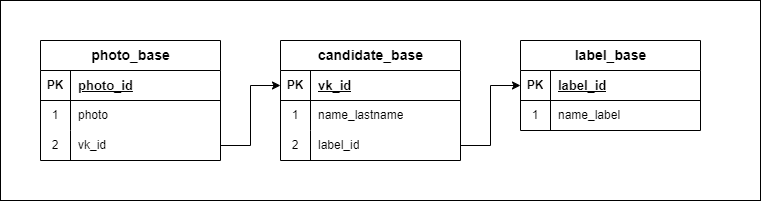

The diagram above was exported from draw.io. Its source (the exported page's mxGraphModel, read from the mxfile embedded in the PNG):
<mxGraphModel dx="1050" dy="534" grid="1" gridSize="10" guides="1" tooltips="1" connect="1" arrows="1" fold="1" page="1" pageScale="1" pageWidth="827" pageHeight="1169" background="#FFFFFF" math="0" shadow="0">
  <root>
    <mxCell id="0" />
    <mxCell id="1" parent="0" />
    <mxCell id="VDxvVTY08jPcDHXP1ReH-111" value="" style="rounded=0;whiteSpace=wrap;html=1;" vertex="1" parent="1">
      <mxGeometry width="760" height="200" as="geometry" />
    </mxCell>
    <mxCell id="VDxvVTY08jPcDHXP1ReH-69" value="&lt;font style=&quot;font-size: 14px;&quot;&gt;candidate_base&lt;/font&gt;" style="shape=table;startSize=30;container=1;collapsible=1;childLayout=tableLayout;fixedRows=1;rowLines=0;fontStyle=1;align=center;resizeLast=1;html=1;" vertex="1" parent="1">
      <mxGeometry x="280" y="40" width="180" height="120" as="geometry">
        <mxRectangle x="280" y="40" width="150" height="30" as="alternateBounds" />
      </mxGeometry>
    </mxCell>
    <mxCell id="VDxvVTY08jPcDHXP1ReH-70" value="" style="shape=tableRow;horizontal=0;startSize=0;swimlaneHead=0;swimlaneBody=0;fillColor=none;collapsible=0;dropTarget=0;points=[[0,0.5],[1,0.5]];portConstraint=eastwest;top=0;left=0;right=0;bottom=1;" vertex="1" parent="VDxvVTY08jPcDHXP1ReH-69">
      <mxGeometry y="30" width="180" height="30" as="geometry" />
    </mxCell>
    <mxCell id="VDxvVTY08jPcDHXP1ReH-71" value="PK" style="shape=partialRectangle;connectable=0;fillColor=none;top=0;left=0;bottom=0;right=0;fontStyle=1;overflow=hidden;whiteSpace=wrap;html=1;" vertex="1" parent="VDxvVTY08jPcDHXP1ReH-70">
      <mxGeometry width="30" height="30" as="geometry">
        <mxRectangle width="30" height="30" as="alternateBounds" />
      </mxGeometry>
    </mxCell>
    <mxCell id="VDxvVTY08jPcDHXP1ReH-72" value="&lt;b style=&quot;border-color: var(--border-color); font-size: 13px;&quot;&gt;vk_id&lt;/b&gt;" style="shape=partialRectangle;connectable=0;fillColor=none;top=0;left=0;bottom=0;right=0;align=left;spacingLeft=6;fontStyle=5;overflow=hidden;whiteSpace=wrap;html=1;" vertex="1" parent="VDxvVTY08jPcDHXP1ReH-70">
      <mxGeometry x="30" width="150" height="30" as="geometry">
        <mxRectangle width="150" height="30" as="alternateBounds" />
      </mxGeometry>
    </mxCell>
    <mxCell id="VDxvVTY08jPcDHXP1ReH-73" value="" style="shape=tableRow;horizontal=0;startSize=0;swimlaneHead=0;swimlaneBody=0;fillColor=none;collapsible=0;dropTarget=0;points=[[0,0.5],[1,0.5]];portConstraint=eastwest;top=0;left=0;right=0;bottom=0;" vertex="1" parent="VDxvVTY08jPcDHXP1ReH-69">
      <mxGeometry y="60" width="180" height="30" as="geometry" />
    </mxCell>
    <mxCell id="VDxvVTY08jPcDHXP1ReH-74" value="1" style="shape=partialRectangle;connectable=0;fillColor=none;top=0;left=0;bottom=0;right=0;editable=1;overflow=hidden;whiteSpace=wrap;html=1;" vertex="1" parent="VDxvVTY08jPcDHXP1ReH-73">
      <mxGeometry width="30" height="30" as="geometry">
        <mxRectangle width="30" height="30" as="alternateBounds" />
      </mxGeometry>
    </mxCell>
    <mxCell id="VDxvVTY08jPcDHXP1ReH-75" value="name_lastname" style="shape=partialRectangle;connectable=0;fillColor=none;top=0;left=0;bottom=0;right=0;align=left;spacingLeft=6;overflow=hidden;whiteSpace=wrap;html=1;" vertex="1" parent="VDxvVTY08jPcDHXP1ReH-73">
      <mxGeometry x="30" width="150" height="30" as="geometry">
        <mxRectangle width="150" height="30" as="alternateBounds" />
      </mxGeometry>
    </mxCell>
    <mxCell id="VDxvVTY08jPcDHXP1ReH-76" value="" style="shape=tableRow;horizontal=0;startSize=0;swimlaneHead=0;swimlaneBody=0;fillColor=none;collapsible=0;dropTarget=0;points=[[0,0.5],[1,0.5]];portConstraint=eastwest;top=0;left=0;right=0;bottom=0;" vertex="1" parent="VDxvVTY08jPcDHXP1ReH-69">
      <mxGeometry y="90" width="180" height="30" as="geometry" />
    </mxCell>
    <mxCell id="VDxvVTY08jPcDHXP1ReH-77" value="2" style="shape=partialRectangle;connectable=0;fillColor=none;top=0;left=0;bottom=0;right=0;editable=1;overflow=hidden;whiteSpace=wrap;html=1;" vertex="1" parent="VDxvVTY08jPcDHXP1ReH-76">
      <mxGeometry width="30" height="30" as="geometry">
        <mxRectangle width="30" height="30" as="alternateBounds" />
      </mxGeometry>
    </mxCell>
    <mxCell id="VDxvVTY08jPcDHXP1ReH-78" value="label_id" style="shape=partialRectangle;connectable=0;fillColor=none;top=0;left=0;bottom=0;right=0;align=left;spacingLeft=6;overflow=hidden;whiteSpace=wrap;html=1;" vertex="1" parent="VDxvVTY08jPcDHXP1ReH-76">
      <mxGeometry x="30" width="150" height="30" as="geometry">
        <mxRectangle width="150" height="30" as="alternateBounds" />
      </mxGeometry>
    </mxCell>
    <mxCell id="VDxvVTY08jPcDHXP1ReH-82" value="&lt;font style=&quot;font-size: 14px;&quot;&gt;label_base&lt;/font&gt;" style="shape=table;startSize=30;container=1;collapsible=1;childLayout=tableLayout;fixedRows=1;rowLines=0;fontStyle=1;align=center;resizeLast=1;html=1;" vertex="1" parent="1">
      <mxGeometry x="520" y="40" width="180" height="90" as="geometry" />
    </mxCell>
    <mxCell id="VDxvVTY08jPcDHXP1ReH-83" value="" style="shape=tableRow;horizontal=0;startSize=0;swimlaneHead=0;swimlaneBody=0;fillColor=none;collapsible=0;dropTarget=0;points=[[0,0.5],[1,0.5]];portConstraint=eastwest;top=0;left=0;right=0;bottom=1;" vertex="1" parent="VDxvVTY08jPcDHXP1ReH-82">
      <mxGeometry y="30" width="180" height="30" as="geometry" />
    </mxCell>
    <mxCell id="VDxvVTY08jPcDHXP1ReH-84" value="PK" style="shape=partialRectangle;connectable=0;fillColor=none;top=0;left=0;bottom=0;right=0;fontStyle=1;overflow=hidden;whiteSpace=wrap;html=1;" vertex="1" parent="VDxvVTY08jPcDHXP1ReH-83">
      <mxGeometry width="30" height="30" as="geometry">
        <mxRectangle width="30" height="30" as="alternateBounds" />
      </mxGeometry>
    </mxCell>
    <mxCell id="VDxvVTY08jPcDHXP1ReH-85" value="&lt;b style=&quot;border-color: var(--border-color); font-size: 13px;&quot;&gt;label_id&lt;/b&gt;" style="shape=partialRectangle;connectable=0;fillColor=none;top=0;left=0;bottom=0;right=0;align=left;spacingLeft=6;fontStyle=5;overflow=hidden;whiteSpace=wrap;html=1;" vertex="1" parent="VDxvVTY08jPcDHXP1ReH-83">
      <mxGeometry x="30" width="150" height="30" as="geometry">
        <mxRectangle width="150" height="30" as="alternateBounds" />
      </mxGeometry>
    </mxCell>
    <mxCell id="VDxvVTY08jPcDHXP1ReH-86" value="" style="shape=tableRow;horizontal=0;startSize=0;swimlaneHead=0;swimlaneBody=0;fillColor=none;collapsible=0;dropTarget=0;points=[[0,0.5],[1,0.5]];portConstraint=eastwest;top=0;left=0;right=0;bottom=0;" vertex="1" parent="VDxvVTY08jPcDHXP1ReH-82">
      <mxGeometry y="60" width="180" height="30" as="geometry" />
    </mxCell>
    <mxCell id="VDxvVTY08jPcDHXP1ReH-87" value="1" style="shape=partialRectangle;connectable=0;fillColor=none;top=0;left=0;bottom=0;right=0;editable=1;overflow=hidden;whiteSpace=wrap;html=1;" vertex="1" parent="VDxvVTY08jPcDHXP1ReH-86">
      <mxGeometry width="30" height="30" as="geometry">
        <mxRectangle width="30" height="30" as="alternateBounds" />
      </mxGeometry>
    </mxCell>
    <mxCell id="VDxvVTY08jPcDHXP1ReH-88" value="name_label" style="shape=partialRectangle;connectable=0;fillColor=none;top=0;left=0;bottom=0;right=0;align=left;spacingLeft=6;overflow=hidden;whiteSpace=wrap;html=1;" vertex="1" parent="VDxvVTY08jPcDHXP1ReH-86">
      <mxGeometry x="30" width="150" height="30" as="geometry">
        <mxRectangle width="150" height="30" as="alternateBounds" />
      </mxGeometry>
    </mxCell>
    <mxCell id="VDxvVTY08jPcDHXP1ReH-95" value="&lt;font style=&quot;font-size: 14px;&quot;&gt;photo_base&lt;/font&gt;" style="shape=table;startSize=30;container=1;collapsible=1;childLayout=tableLayout;fixedRows=1;rowLines=0;fontStyle=1;align=center;resizeLast=1;html=1;" vertex="1" parent="1">
      <mxGeometry x="40" y="40" width="180" height="120" as="geometry" />
    </mxCell>
    <mxCell id="VDxvVTY08jPcDHXP1ReH-96" value="" style="shape=tableRow;horizontal=0;startSize=0;swimlaneHead=0;swimlaneBody=0;fillColor=none;collapsible=0;dropTarget=0;points=[[0,0.5],[1,0.5]];portConstraint=eastwest;top=0;left=0;right=0;bottom=1;" vertex="1" parent="VDxvVTY08jPcDHXP1ReH-95">
      <mxGeometry y="30" width="180" height="30" as="geometry" />
    </mxCell>
    <mxCell id="VDxvVTY08jPcDHXP1ReH-97" value="PK" style="shape=partialRectangle;connectable=0;fillColor=none;top=0;left=0;bottom=0;right=0;fontStyle=1;overflow=hidden;whiteSpace=wrap;html=1;" vertex="1" parent="VDxvVTY08jPcDHXP1ReH-96">
      <mxGeometry width="30" height="30" as="geometry">
        <mxRectangle width="30" height="30" as="alternateBounds" />
      </mxGeometry>
    </mxCell>
    <mxCell id="VDxvVTY08jPcDHXP1ReH-98" value="&lt;b style=&quot;border-color: var(--border-color);&quot;&gt;&lt;font style=&quot;font-size: 13px;&quot;&gt;photo_id&lt;/font&gt;&lt;/b&gt;" style="shape=partialRectangle;connectable=0;fillColor=none;top=0;left=0;bottom=0;right=0;align=left;spacingLeft=6;fontStyle=5;overflow=hidden;whiteSpace=wrap;html=1;" vertex="1" parent="VDxvVTY08jPcDHXP1ReH-96">
      <mxGeometry x="30" width="150" height="30" as="geometry">
        <mxRectangle width="150" height="30" as="alternateBounds" />
      </mxGeometry>
    </mxCell>
    <mxCell id="VDxvVTY08jPcDHXP1ReH-99" value="" style="shape=tableRow;horizontal=0;startSize=0;swimlaneHead=0;swimlaneBody=0;fillColor=none;collapsible=0;dropTarget=0;points=[[0,0.5],[1,0.5]];portConstraint=eastwest;top=0;left=0;right=0;bottom=0;" vertex="1" parent="VDxvVTY08jPcDHXP1ReH-95">
      <mxGeometry y="60" width="180" height="30" as="geometry" />
    </mxCell>
    <mxCell id="VDxvVTY08jPcDHXP1ReH-100" value="1" style="shape=partialRectangle;connectable=0;fillColor=none;top=0;left=0;bottom=0;right=0;editable=1;overflow=hidden;whiteSpace=wrap;html=1;" vertex="1" parent="VDxvVTY08jPcDHXP1ReH-99">
      <mxGeometry width="30" height="30" as="geometry">
        <mxRectangle width="30" height="30" as="alternateBounds" />
      </mxGeometry>
    </mxCell>
    <mxCell id="VDxvVTY08jPcDHXP1ReH-101" value="photo" style="shape=partialRectangle;connectable=0;fillColor=none;top=0;left=0;bottom=0;right=0;align=left;spacingLeft=6;overflow=hidden;whiteSpace=wrap;html=1;" vertex="1" parent="VDxvVTY08jPcDHXP1ReH-99">
      <mxGeometry x="30" width="150" height="30" as="geometry">
        <mxRectangle width="150" height="30" as="alternateBounds" />
      </mxGeometry>
    </mxCell>
    <mxCell id="VDxvVTY08jPcDHXP1ReH-102" value="" style="shape=tableRow;horizontal=0;startSize=0;swimlaneHead=0;swimlaneBody=0;fillColor=none;collapsible=0;dropTarget=0;points=[[0,0.5],[1,0.5]];portConstraint=eastwest;top=0;left=0;right=0;bottom=0;" vertex="1" parent="VDxvVTY08jPcDHXP1ReH-95">
      <mxGeometry y="90" width="180" height="30" as="geometry" />
    </mxCell>
    <mxCell id="VDxvVTY08jPcDHXP1ReH-103" value="2" style="shape=partialRectangle;connectable=0;fillColor=none;top=0;left=0;bottom=0;right=0;editable=1;overflow=hidden;whiteSpace=wrap;html=1;" vertex="1" parent="VDxvVTY08jPcDHXP1ReH-102">
      <mxGeometry width="30" height="30" as="geometry">
        <mxRectangle width="30" height="30" as="alternateBounds" />
      </mxGeometry>
    </mxCell>
    <mxCell id="VDxvVTY08jPcDHXP1ReH-104" value="vk_id" style="shape=partialRectangle;connectable=0;fillColor=none;top=0;left=0;bottom=0;right=0;align=left;spacingLeft=6;overflow=hidden;whiteSpace=wrap;html=1;" vertex="1" parent="VDxvVTY08jPcDHXP1ReH-102">
      <mxGeometry x="30" width="150" height="30" as="geometry">
        <mxRectangle width="150" height="30" as="alternateBounds" />
      </mxGeometry>
    </mxCell>
    <mxCell id="VDxvVTY08jPcDHXP1ReH-108" style="edgeStyle=orthogonalEdgeStyle;rounded=0;orthogonalLoop=1;jettySize=auto;html=1;exitX=1;exitY=0.5;exitDx=0;exitDy=0;entryX=0;entryY=0.5;entryDx=0;entryDy=0;" edge="1" parent="1" source="VDxvVTY08jPcDHXP1ReH-102" target="VDxvVTY08jPcDHXP1ReH-70">
      <mxGeometry relative="1" as="geometry" />
    </mxCell>
    <mxCell id="VDxvVTY08jPcDHXP1ReH-109" style="edgeStyle=orthogonalEdgeStyle;rounded=0;orthogonalLoop=1;jettySize=auto;html=1;exitX=1;exitY=0.5;exitDx=0;exitDy=0;entryX=0;entryY=0.5;entryDx=0;entryDy=0;" edge="1" parent="1" source="VDxvVTY08jPcDHXP1ReH-76" target="VDxvVTY08jPcDHXP1ReH-83">
      <mxGeometry relative="1" as="geometry" />
    </mxCell>
  </root>
</mxGraphModel>